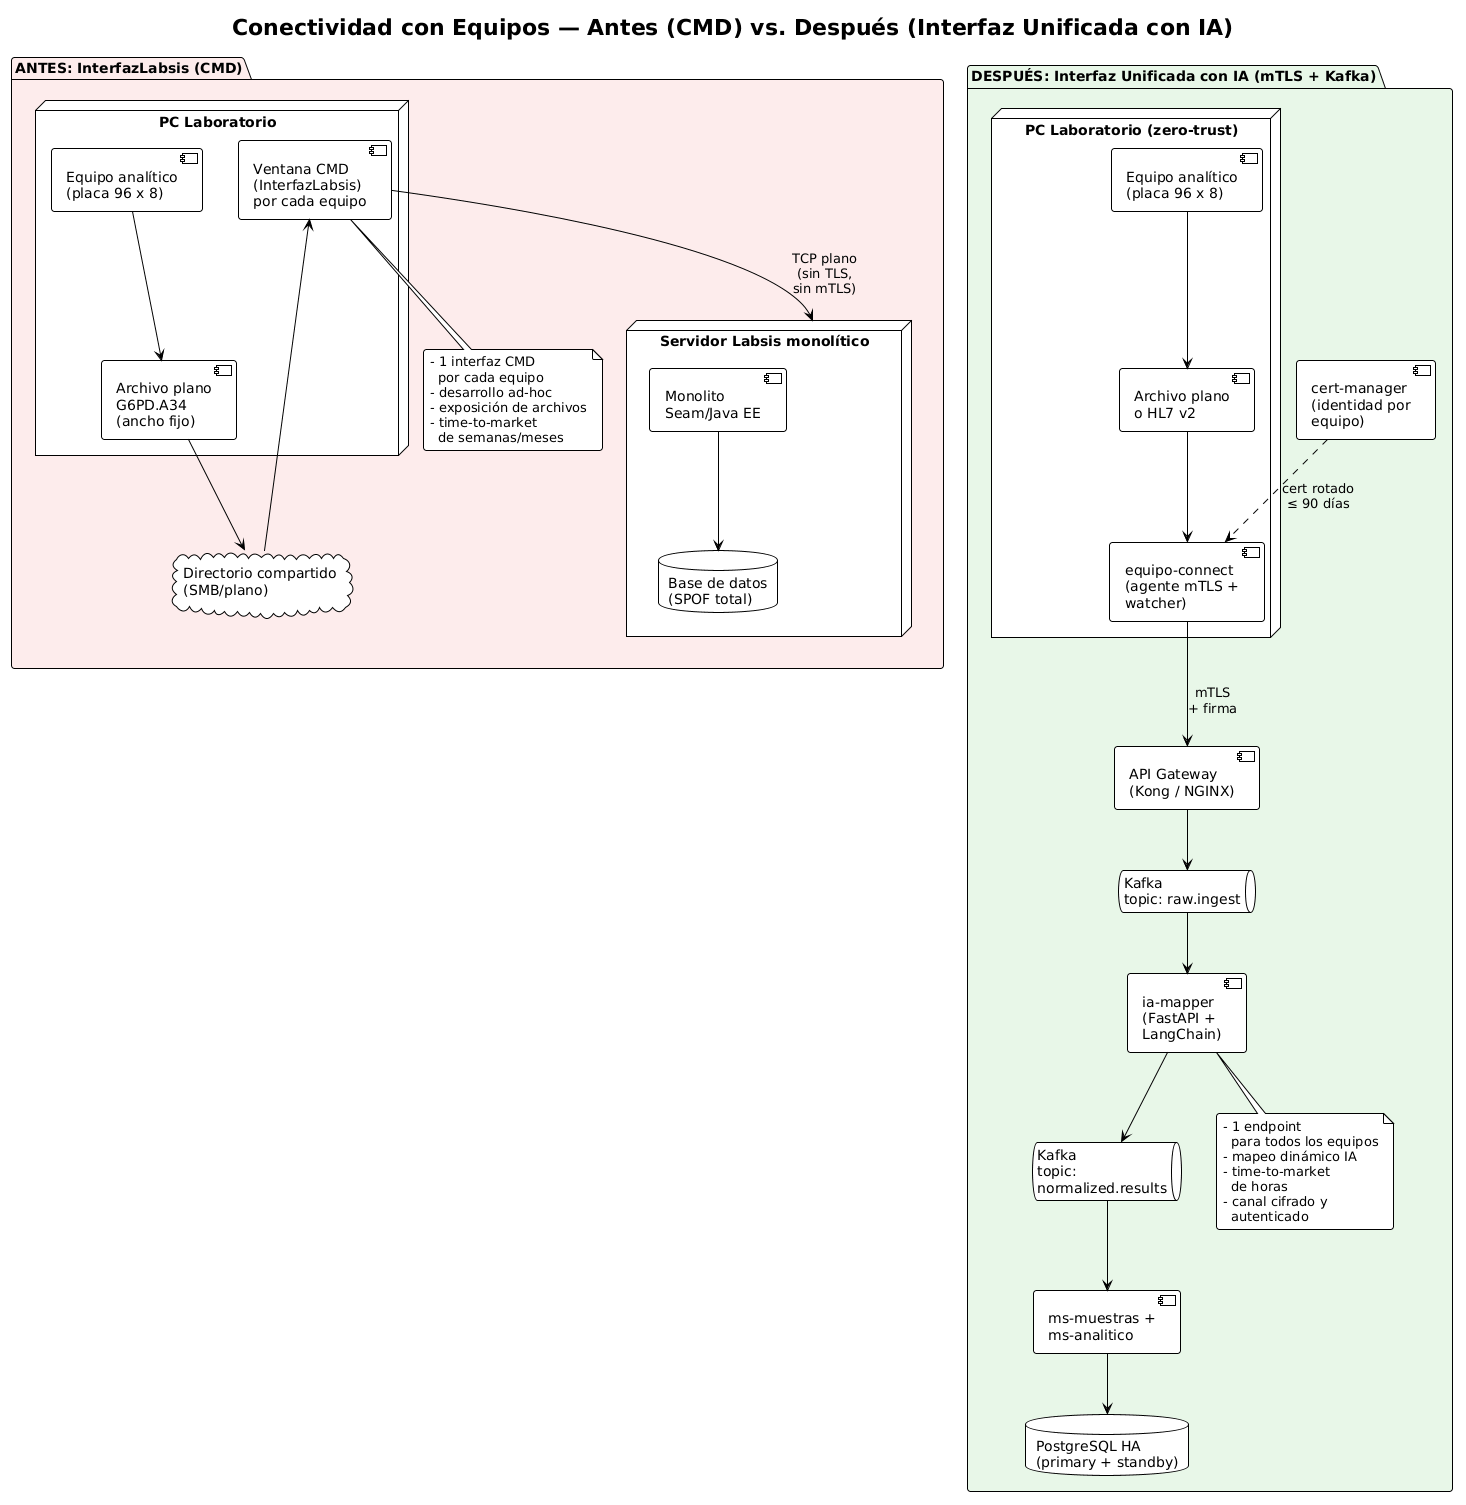

The diagram above was rendered by PlantUML. Its source (embedded in the PNG):
@startuml
!theme plain
skinparam backgroundColor #FFFFFF
skinparam defaultFontName "Segoe UI"
skinparam shadowing false
skinparam roundCorner 6

title Conectividad con Equipos — Antes (CMD) vs. Después (Interfaz Unificada con IA)

package "ANTES: InterfazLabsis (CMD)" #FDECEC {
  node "PC Laboratorio" as pc1 {
    component "Equipo analítico\n(placa 96 x 8)" as eq1
    component "Archivo plano\nG6PD.A34\n(ancho fijo)" as file1
    component "Ventana CMD\n(InterfazLabsis)\npor cada equipo" as cmd1
  }
  node "Servidor Labsis monolítico" as srv1 {
    database "Base de datos\n(SPOF total)" as db1
    component "Monolito\nSeam/Java EE" as mono
  }
  cloud "Directorio compartido\n(SMB/plano)" as share
  eq1 --> file1
  file1 --> share
  share --> cmd1
  cmd1 --> srv1 : TCP plano\n(sin TLS,\nsin mTLS)
  mono --> db1
  note bottom of cmd1
    - 1 interfaz CMD
      por cada equipo
    - desarrollo ad-hoc
    - exposición de archivos
    - time-to-market
      de semanas/meses
  end note
}

package "DESPUÉS: Interfaz Unificada con IA (mTLS + Kafka)" #E8F7E8 {
  node "PC Laboratorio (zero-trust)" as pc2 {
    component "Equipo analítico\n(placa 96 x 8)" as eq2
    component "Archivo plano\no HL7 v2" as file2
    component "equipo-connect\n(agente mTLS +\nwatcher)" as agt
  }
  [API Gateway\n(Kong / NGINX)] as gw
  queue "Kafka\ntopic: raw.ingest" as kraw
  [ia-mapper\n(FastAPI +\nLangChain)] as ia
  queue "Kafka\ntopic:\nnormalized.results" as knorm
  [ms-muestras +\nms-analitico] as core
  database "PostgreSQL HA\n(primary + standby)" as pg
  [cert-manager\n(identidad por\nequipo)] as cm

  eq2 --> file2
  file2 --> agt
  agt --> gw : mTLS\n+ firma
  gw --> kraw
  kraw --> ia
  ia --> knorm
  knorm --> core
  core --> pg
  cm ..> agt : cert rotado\n≤ 90 días
  note bottom of ia
    - 1 endpoint
      para todos los equipos
    - mapeo dinámico IA
    - time-to-market
      de horas
    - canal cifrado y
      autenticado
  end note
}
@enduml